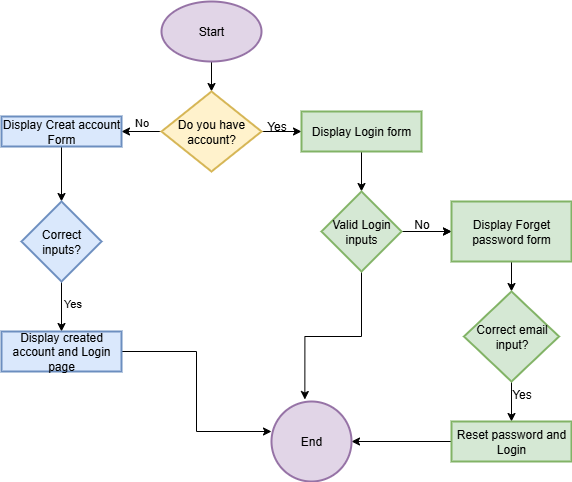

The diagram above was exported from draw.io. Its source (the exported page's mxGraphModel, read from the mxfile embedded in the PNG):
<mxGraphModel dx="786" dy="425" grid="1" gridSize="10" guides="1" tooltips="1" connect="1" arrows="1" fold="1" page="1" pageScale="1" pageWidth="850" pageHeight="1100" math="0" shadow="0">
  <root>
    <mxCell id="0" />
    <mxCell id="1" parent="0" />
    <mxCell id="hokuUQJsk7unEXYACjhh-6" value="" style="edgeStyle=orthogonalEdgeStyle;rounded=0;orthogonalLoop=1;jettySize=auto;html=1;" edge="1" parent="1" source="hokuUQJsk7unEXYACjhh-1" target="hokuUQJsk7unEXYACjhh-5">
      <mxGeometry relative="1" as="geometry" />
    </mxCell>
    <mxCell id="hokuUQJsk7unEXYACjhh-1" value="Start" style="strokeWidth=2;html=1;shape=mxgraph.flowchart.start_1;whiteSpace=wrap;fillColor=#e1d5e7;strokeColor=#9673a6;" vertex="1" parent="1">
      <mxGeometry x="310" y="40" width="100" height="60" as="geometry" />
    </mxCell>
    <mxCell id="hokuUQJsk7unEXYACjhh-10" value="" style="edgeStyle=orthogonalEdgeStyle;rounded=0;orthogonalLoop=1;jettySize=auto;html=1;" edge="1" parent="1" source="hokuUQJsk7unEXYACjhh-5" target="hokuUQJsk7unEXYACjhh-9">
      <mxGeometry relative="1" as="geometry" />
    </mxCell>
    <mxCell id="hokuUQJsk7unEXYACjhh-26" value="" style="edgeStyle=orthogonalEdgeStyle;rounded=0;orthogonalLoop=1;jettySize=auto;html=1;" edge="1" parent="1" source="hokuUQJsk7unEXYACjhh-5" target="hokuUQJsk7unEXYACjhh-25">
      <mxGeometry relative="1" as="geometry" />
    </mxCell>
    <mxCell id="hokuUQJsk7unEXYACjhh-27" value="No" style="edgeLabel;html=1;align=center;verticalAlign=middle;resizable=0;points=[];" vertex="1" connectable="0" parent="hokuUQJsk7unEXYACjhh-26">
      <mxGeometry x="0.0286" y="-4" relative="1" as="geometry">
        <mxPoint y="-6" as="offset" />
      </mxGeometry>
    </mxCell>
    <mxCell id="hokuUQJsk7unEXYACjhh-5" value="Do you have account?" style="rhombus;whiteSpace=wrap;html=1;strokeWidth=2;fillColor=#fff2cc;strokeColor=#d6b656;" vertex="1" parent="1">
      <mxGeometry x="310" y="130" width="100" height="80" as="geometry" />
    </mxCell>
    <mxCell id="hokuUQJsk7unEXYACjhh-12" value="" style="edgeStyle=orthogonalEdgeStyle;rounded=0;orthogonalLoop=1;jettySize=auto;html=1;" edge="1" parent="1" source="hokuUQJsk7unEXYACjhh-9" target="hokuUQJsk7unEXYACjhh-11">
      <mxGeometry relative="1" as="geometry" />
    </mxCell>
    <mxCell id="hokuUQJsk7unEXYACjhh-9" value="Display Login form" style="whiteSpace=wrap;html=1;strokeWidth=2;fillColor=#d5e8d4;strokeColor=#82b366;" vertex="1" parent="1">
      <mxGeometry x="450" y="150" width="120" height="40" as="geometry" />
    </mxCell>
    <mxCell id="hokuUQJsk7unEXYACjhh-14" value="" style="edgeStyle=orthogonalEdgeStyle;rounded=0;orthogonalLoop=1;jettySize=auto;html=1;" edge="1" parent="1" source="hokuUQJsk7unEXYACjhh-11" target="hokuUQJsk7unEXYACjhh-13">
      <mxGeometry relative="1" as="geometry" />
    </mxCell>
    <mxCell id="hokuUQJsk7unEXYACjhh-18" value="" style="edgeStyle=orthogonalEdgeStyle;rounded=0;orthogonalLoop=1;jettySize=auto;html=1;" edge="1" parent="1" source="hokuUQJsk7unEXYACjhh-11" target="hokuUQJsk7unEXYACjhh-13">
      <mxGeometry relative="1" as="geometry" />
    </mxCell>
    <mxCell id="hokuUQJsk7unEXYACjhh-24" value="" style="edgeStyle=orthogonalEdgeStyle;rounded=0;orthogonalLoop=1;jettySize=auto;html=1;entryX=0.417;entryY=-0.025;entryDx=0;entryDy=0;entryPerimeter=0;" edge="1" parent="1" source="hokuUQJsk7unEXYACjhh-11" target="hokuUQJsk7unEXYACjhh-33">
      <mxGeometry relative="1" as="geometry">
        <mxPoint x="450" y="430" as="targetPoint" />
      </mxGeometry>
    </mxCell>
    <mxCell id="hokuUQJsk7unEXYACjhh-11" value="Valid Login inputs" style="rhombus;whiteSpace=wrap;html=1;strokeWidth=2;fillColor=#d5e8d4;strokeColor=#82b366;" vertex="1" parent="1">
      <mxGeometry x="470" y="230" width="80" height="80" as="geometry" />
    </mxCell>
    <mxCell id="hokuUQJsk7unEXYACjhh-16" value="" style="edgeStyle=orthogonalEdgeStyle;rounded=0;orthogonalLoop=1;jettySize=auto;html=1;" edge="1" parent="1" source="hokuUQJsk7unEXYACjhh-13" target="hokuUQJsk7unEXYACjhh-15">
      <mxGeometry relative="1" as="geometry" />
    </mxCell>
    <mxCell id="hokuUQJsk7unEXYACjhh-13" value="Display Forget password form" style="whiteSpace=wrap;html=1;strokeWidth=2;fillColor=#d5e8d4;strokeColor=#82b366;" vertex="1" parent="1">
      <mxGeometry x="600" y="240" width="120" height="60" as="geometry" />
    </mxCell>
    <mxCell id="hokuUQJsk7unEXYACjhh-21" value="" style="edgeStyle=orthogonalEdgeStyle;rounded=0;orthogonalLoop=1;jettySize=auto;html=1;" edge="1" parent="1" source="hokuUQJsk7unEXYACjhh-15" target="hokuUQJsk7unEXYACjhh-20">
      <mxGeometry relative="1" as="geometry" />
    </mxCell>
    <mxCell id="hokuUQJsk7unEXYACjhh-15" value="Correct email input?" style="rhombus;whiteSpace=wrap;html=1;strokeWidth=2;fillColor=#d5e8d4;strokeColor=#82b366;" vertex="1" parent="1">
      <mxGeometry x="612.5" y="330" width="95" height="90" as="geometry" />
    </mxCell>
    <mxCell id="hokuUQJsk7unEXYACjhh-17" value="Yes" style="text;html=1;align=center;verticalAlign=middle;resizable=0;points=[];autosize=1;strokeColor=none;fillColor=none;" vertex="1" parent="1">
      <mxGeometry x="405" y="150" width="40" height="30" as="geometry" />
    </mxCell>
    <mxCell id="hokuUQJsk7unEXYACjhh-19" value="No" style="text;html=1;align=center;verticalAlign=middle;resizable=0;points=[];autosize=1;strokeColor=none;fillColor=none;" vertex="1" parent="1">
      <mxGeometry x="550" y="248" width="40" height="30" as="geometry" />
    </mxCell>
    <mxCell id="hokuUQJsk7unEXYACjhh-37" value="" style="edgeStyle=orthogonalEdgeStyle;rounded=0;orthogonalLoop=1;jettySize=auto;html=1;entryX=1;entryY=0.5;entryDx=0;entryDy=0;" edge="1" parent="1" source="hokuUQJsk7unEXYACjhh-20" target="hokuUQJsk7unEXYACjhh-33">
      <mxGeometry relative="1" as="geometry">
        <mxPoint x="500" y="480" as="targetPoint" />
      </mxGeometry>
    </mxCell>
    <mxCell id="hokuUQJsk7unEXYACjhh-20" value="Reset password and Login" style="whiteSpace=wrap;html=1;strokeWidth=2;fillColor=#d5e8d4;strokeColor=#82b366;" vertex="1" parent="1">
      <mxGeometry x="600" y="460" width="120" height="40" as="geometry" />
    </mxCell>
    <mxCell id="hokuUQJsk7unEXYACjhh-22" value="Yes" style="text;html=1;align=center;verticalAlign=middle;resizable=0;points=[];autosize=1;strokeColor=none;fillColor=none;" vertex="1" parent="1">
      <mxGeometry x="650" y="418" width="40" height="30" as="geometry" />
    </mxCell>
    <mxCell id="hokuUQJsk7unEXYACjhh-29" value="" style="edgeStyle=orthogonalEdgeStyle;rounded=0;orthogonalLoop=1;jettySize=auto;html=1;" edge="1" parent="1" source="hokuUQJsk7unEXYACjhh-25" target="hokuUQJsk7unEXYACjhh-28">
      <mxGeometry relative="1" as="geometry" />
    </mxCell>
    <mxCell id="hokuUQJsk7unEXYACjhh-25" value="Display Creat account Form" style="whiteSpace=wrap;html=1;strokeWidth=2;fillColor=#dae8fc;strokeColor=#6c8ebf;" vertex="1" parent="1">
      <mxGeometry x="150" y="155" width="120" height="30" as="geometry" />
    </mxCell>
    <mxCell id="hokuUQJsk7unEXYACjhh-31" value="" style="edgeStyle=orthogonalEdgeStyle;rounded=0;orthogonalLoop=1;jettySize=auto;html=1;" edge="1" parent="1" source="hokuUQJsk7unEXYACjhh-28" target="hokuUQJsk7unEXYACjhh-30">
      <mxGeometry relative="1" as="geometry" />
    </mxCell>
    <mxCell id="hokuUQJsk7unEXYACjhh-32" value="Yes" style="edgeLabel;html=1;align=center;verticalAlign=middle;resizable=0;points=[];" vertex="1" connectable="0" parent="hokuUQJsk7unEXYACjhh-31">
      <mxGeometry x="-0.1556" y="3" relative="1" as="geometry">
        <mxPoint x="7" as="offset" />
      </mxGeometry>
    </mxCell>
    <mxCell id="hokuUQJsk7unEXYACjhh-28" value="Correct inputs?" style="rhombus;whiteSpace=wrap;html=1;strokeWidth=2;fillColor=#dae8fc;strokeColor=#6c8ebf;" vertex="1" parent="1">
      <mxGeometry x="170" y="240" width="80" height="80" as="geometry" />
    </mxCell>
    <mxCell id="hokuUQJsk7unEXYACjhh-34" value="" style="edgeStyle=orthogonalEdgeStyle;rounded=0;orthogonalLoop=1;jettySize=auto;html=1;entryX=0;entryY=0.375;entryDx=0;entryDy=0;entryPerimeter=0;" edge="1" parent="1" source="hokuUQJsk7unEXYACjhh-30" target="hokuUQJsk7unEXYACjhh-33">
      <mxGeometry relative="1" as="geometry" />
    </mxCell>
    <mxCell id="hokuUQJsk7unEXYACjhh-30" value="Display created account and Login page" style="whiteSpace=wrap;html=1;strokeWidth=2;fillColor=#dae8fc;strokeColor=#6c8ebf;" vertex="1" parent="1">
      <mxGeometry x="150" y="370" width="120" height="40" as="geometry" />
    </mxCell>
    <mxCell id="hokuUQJsk7unEXYACjhh-33" value="End" style="ellipse;whiteSpace=wrap;html=1;strokeWidth=2;fillColor=#e1d5e7;strokeColor=#9673a6;" vertex="1" parent="1">
      <mxGeometry x="420" y="440" width="80" height="80" as="geometry" />
    </mxCell>
  </root>
</mxGraphModel>